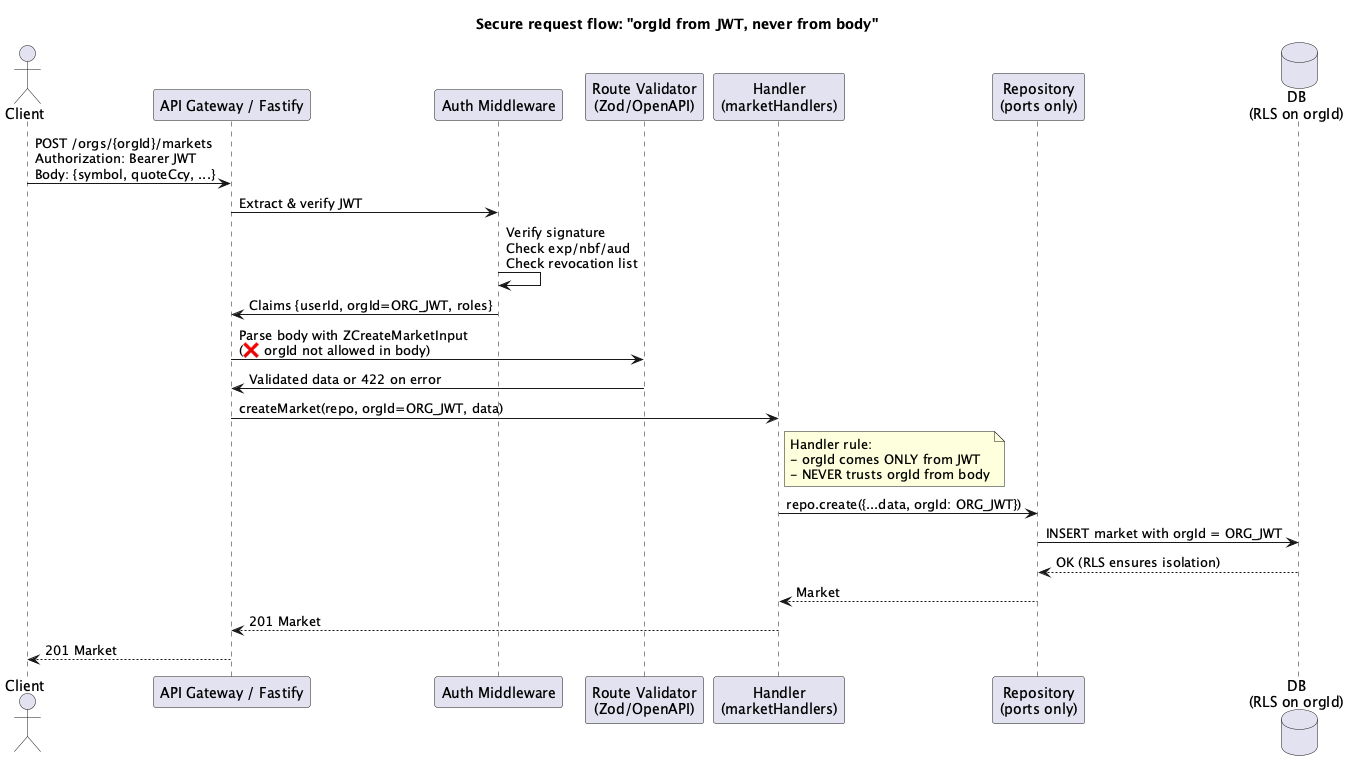

The diagram above was rendered by PlantUML. Its source (embedded in the PNG):
@startuml Validation_Flow
title Secure request flow: "orgId from JWT, never from body"

actor Client
participant "API Gateway / Fastify" as GW
participant "Auth Middleware" as AM
participant "Route Validator\n(Zod/OpenAPI)" as VAL
participant "Handler\n(marketHandlers)" as H
participant "Repository\n(ports only)" as REPO
database "DB\n(RLS on orgId)" as DB

Client -> GW : POST /orgs/{orgId}/markets\nAuthorization: Bearer JWT\nBody: {symbol, quoteCcy, ...}
GW -> AM : Extract & verify JWT
AM -> AM : Verify signature\nCheck exp/nbf/aud\nCheck revocation list
AM -> GW : Claims {userId, orgId=ORG_JWT, roles}

GW -> VAL : Parse body with ZCreateMarketInput\n(❌ orgId not allowed in body)
VAL -> GW : Validated data or 422 on error

GW -> H : createMarket(repo, orgId=ORG_JWT, data)
note right of H
Handler rule:
- orgId comes ONLY from JWT
- NEVER trusts orgId from body
end note

H -> REPO : repo.create({...data, orgId: ORG_JWT})
REPO -> DB : INSERT market with orgId = ORG_JWT
DB --> REPO : OK (RLS ensures isolation)
REPO --> H : Market
H --> GW : 201 Market
GW --> Client : 201 Market
@enduml